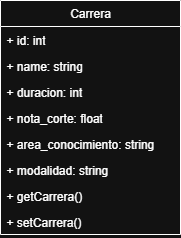

The diagram above was exported from draw.io. Its source (the exported page's mxGraphModel, read from the mxfile embedded in the PNG):
<mxGraphModel dx="1345" dy="739" grid="1" gridSize="10" guides="1" tooltips="1" connect="1" arrows="1" fold="1" page="1" pageScale="1" pageWidth="827" pageHeight="1169" math="0" shadow="0">
  <root>
    <mxCell id="0" />
    <mxCell id="1" parent="0" />
    <mxCell id="h0FEwxIkLz7k7jn-R97E-1" value="Carrera" style="swimlane;fontStyle=0;childLayout=stackLayout;horizontal=1;startSize=26;fillColor=none;horizontalStack=0;resizeParent=1;resizeParentMax=0;resizeLast=0;collapsible=1;marginBottom=0;whiteSpace=wrap;html=1;" parent="1" vertex="1">
      <mxGeometry x="290" y="200" width="180" height="234" as="geometry" />
    </mxCell>
    <mxCell id="h0FEwxIkLz7k7jn-R97E-2" value="+ id: int" style="text;strokeColor=none;fillColor=none;align=left;verticalAlign=top;spacingLeft=4;spacingRight=4;overflow=hidden;rotatable=0;points=[[0,0.5],[1,0.5]];portConstraint=eastwest;whiteSpace=wrap;html=1;" parent="h0FEwxIkLz7k7jn-R97E-1" vertex="1">
      <mxGeometry y="26" width="180" height="26" as="geometry" />
    </mxCell>
    <mxCell id="h0FEwxIkLz7k7jn-R97E-3" value="+ name: string" style="text;strokeColor=none;fillColor=none;align=left;verticalAlign=top;spacingLeft=4;spacingRight=4;overflow=hidden;rotatable=0;points=[[0,0.5],[1,0.5]];portConstraint=eastwest;whiteSpace=wrap;html=1;" parent="h0FEwxIkLz7k7jn-R97E-1" vertex="1">
      <mxGeometry y="52" width="180" height="26" as="geometry" />
    </mxCell>
    <mxCell id="h0FEwxIkLz7k7jn-R97E-4" value="+ duracion: int" style="text;strokeColor=none;fillColor=none;align=left;verticalAlign=top;spacingLeft=4;spacingRight=4;overflow=hidden;rotatable=0;points=[[0,0.5],[1,0.5]];portConstraint=eastwest;whiteSpace=wrap;html=1;" parent="h0FEwxIkLz7k7jn-R97E-1" vertex="1">
      <mxGeometry y="78" width="180" height="26" as="geometry" />
    </mxCell>
    <mxCell id="h0FEwxIkLz7k7jn-R97E-5" value="+ nota_corte: float" style="text;strokeColor=none;fillColor=none;align=left;verticalAlign=top;spacingLeft=4;spacingRight=4;overflow=hidden;rotatable=0;points=[[0,0.5],[1,0.5]];portConstraint=eastwest;whiteSpace=wrap;html=1;" parent="h0FEwxIkLz7k7jn-R97E-1" vertex="1">
      <mxGeometry y="104" width="180" height="26" as="geometry" />
    </mxCell>
    <mxCell id="h0FEwxIkLz7k7jn-R97E-6" value="+ area_conocimiento: string" style="text;strokeColor=none;fillColor=none;align=left;verticalAlign=top;spacingLeft=4;spacingRight=4;overflow=hidden;rotatable=0;points=[[0,0.5],[1,0.5]];portConstraint=eastwest;whiteSpace=wrap;html=1;" parent="h0FEwxIkLz7k7jn-R97E-1" vertex="1">
      <mxGeometry y="130" width="180" height="26" as="geometry" />
    </mxCell>
    <mxCell id="h0FEwxIkLz7k7jn-R97E-7" value="+ modalidad: string" style="text;strokeColor=none;fillColor=none;align=left;verticalAlign=top;spacingLeft=4;spacingRight=4;overflow=hidden;rotatable=0;points=[[0,0.5],[1,0.5]];portConstraint=eastwest;whiteSpace=wrap;html=1;" parent="h0FEwxIkLz7k7jn-R97E-1" vertex="1">
      <mxGeometry y="156" width="180" height="26" as="geometry" />
    </mxCell>
    <mxCell id="h0FEwxIkLz7k7jn-R97E-9" value="+ getCarrera()" style="text;strokeColor=none;fillColor=none;align=left;verticalAlign=top;spacingLeft=4;spacingRight=4;overflow=hidden;rotatable=0;points=[[0,0.5],[1,0.5]];portConstraint=eastwest;whiteSpace=wrap;html=1;" parent="h0FEwxIkLz7k7jn-R97E-1" vertex="1">
      <mxGeometry y="182" width="180" height="26" as="geometry" />
    </mxCell>
    <mxCell id="h0FEwxIkLz7k7jn-R97E-8" value="+ setCarrera()" style="text;strokeColor=none;fillColor=none;align=left;verticalAlign=top;spacingLeft=4;spacingRight=4;overflow=hidden;rotatable=0;points=[[0,0.5],[1,0.5]];portConstraint=eastwest;whiteSpace=wrap;html=1;" parent="h0FEwxIkLz7k7jn-R97E-1" vertex="1">
      <mxGeometry y="208" width="180" height="26" as="geometry" />
    </mxCell>
  </root>
</mxGraphModel>